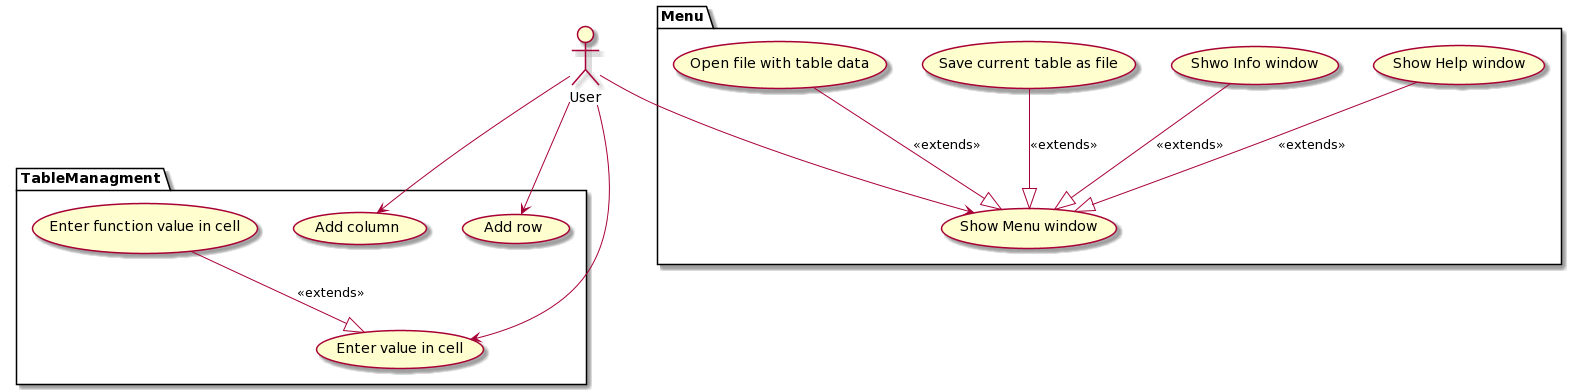

The diagram above was rendered by PlantUML. Its source (embedded in the PNG):
@startuml
package TableManagment {
    usecase addCol as "Add column"
    usecase addRow as "Add row"
    usecase enterVal as "Enter value in cell"
    usecase enterFunc as "Enter function value in cell"


    enterFunc --|> enterVal: "<<extends>>"
}

package Menu {
    usecase showHelp as "Show Help window"
    usecase showMenu as "Show Menu window"
    usecase showInfo as "Shwo Info window"
    usecase saveFile as "Save current table as file"
    usecase openFile as "Open file with table data"

    showInfo --|> showMenu: "<<extends>>"
    showHelp --|> showMenu: "<<extends>>"
    saveFile --|> showMenu: "<<extends>>"
    openFile --|> showMenu: "<<extends>>"
}



 
actor User

User --> addCol
User --> addRow
User --> enterVal
User --> showMenu
@enduml